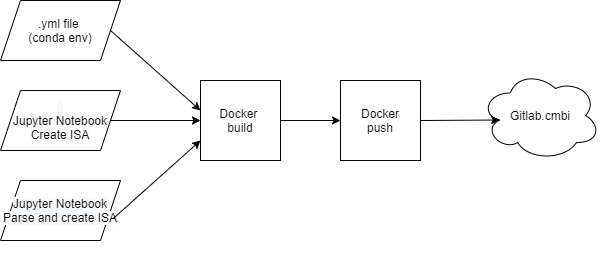

The diagram above was exported from draw.io. Its source (the exported page's mxGraphModel, read from the mxfile embedded in the PNG):
<mxGraphModel dx="1204" dy="617" grid="1" gridSize="10" guides="1" tooltips="1" connect="1" arrows="1" fold="1" page="1" pageScale="1" pageWidth="827" pageHeight="1169" math="0" shadow="0">
  <root>
    <mxCell id="0" />
    <mxCell id="1" parent="0" />
    <mxCell id="2" value="Docker &lt;br&gt;build" style="whiteSpace=wrap;html=1;aspect=fixed;" parent="1" vertex="1">
      <mxGeometry x="340" y="700" width="80" height="80" as="geometry" />
    </mxCell>
    <mxCell id="3" value="Docker&lt;br&gt;push" style="whiteSpace=wrap;html=1;aspect=fixed;" parent="1" vertex="1">
      <mxGeometry x="480" y="700" width="80" height="80" as="geometry" />
    </mxCell>
    <mxCell id="8" value="Gitlab.cmbi" style="ellipse;shape=cloud;whiteSpace=wrap;html=1;" parent="1" vertex="1">
      <mxGeometry x="620" y="690" width="120" height="90" as="geometry" />
    </mxCell>
    <mxCell id="10" value=".yml file &lt;br&gt;(conda env)" style="shape=parallelogram;perimeter=parallelogramPerimeter;whiteSpace=wrap;html=1;fixedSize=1;" parent="1" vertex="1">
      <mxGeometry x="140" y="620" width="120" height="60" as="geometry" />
    </mxCell>
    <mxCell id="11" value="&lt;span style=&quot;color: rgb(0 , 0 , 0) ; font-family: &amp;#34;helvetica&amp;#34; ; font-size: 12px ; font-style: normal ; font-weight: 400 ; letter-spacing: normal ; text-align: center ; text-indent: 0px ; text-transform: none ; word-spacing: 0px ; background-color: rgb(248 , 249 , 250) ; display: inline ; float: none&quot;&gt;&amp;nbsp; &lt;br&gt;Jupyter Notebook Create ISA&lt;/span&gt;" style="shape=parallelogram;perimeter=parallelogramPerimeter;whiteSpace=wrap;html=1;fixedSize=1;" parent="1" vertex="1">
      <mxGeometry x="140" y="710" width="120" height="60" as="geometry" />
    </mxCell>
    <mxCell id="12" value="&#10;&#10;&lt;span style=&quot;color: rgb(0, 0, 0); font-family: helvetica; font-size: 12px; font-style: normal; font-weight: 400; letter-spacing: normal; text-align: center; text-indent: 0px; text-transform: none; word-spacing: 0px; background-color: rgb(248, 249, 250); display: inline; float: none;&quot;&gt;Jupyter Notebook Parse and create ISA&lt;/span&gt;&#10;&#10;" style="shape=parallelogram;perimeter=parallelogramPerimeter;whiteSpace=wrap;html=1;fixedSize=1;" parent="1" vertex="1">
      <mxGeometry x="140" y="800" width="120" height="60" as="geometry" />
    </mxCell>
    <mxCell id="13" value="" style="endArrow=classic;html=1;exitX=0.943;exitY=0.628;exitDx=0;exitDy=0;exitPerimeter=0;entryX=0;entryY=0.75;entryDx=0;entryDy=0;" parent="1" source="12" target="2" edge="1">
      <mxGeometry width="50" height="50" relative="1" as="geometry">
        <mxPoint x="390" y="880" as="sourcePoint" />
        <mxPoint x="440" y="830" as="targetPoint" />
      </mxGeometry>
    </mxCell>
    <mxCell id="14" value="" style="endArrow=classic;html=1;exitX=1;exitY=0.5;exitDx=0;exitDy=0;entryX=0;entryY=0.5;entryDx=0;entryDy=0;" parent="1" source="11" target="2" edge="1">
      <mxGeometry width="50" height="50" relative="1" as="geometry">
        <mxPoint x="240" y="740" as="sourcePoint" />
        <mxPoint x="290" y="690" as="targetPoint" />
      </mxGeometry>
    </mxCell>
    <mxCell id="15" value="" style="endArrow=classic;html=1;exitX=1;exitY=0.5;exitDx=0;exitDy=0;" parent="1" source="10" edge="1">
      <mxGeometry width="50" height="50" relative="1" as="geometry">
        <mxPoint x="390" y="880" as="sourcePoint" />
        <mxPoint x="340" y="730" as="targetPoint" />
      </mxGeometry>
    </mxCell>
    <mxCell id="16" value="" style="endArrow=classic;html=1;exitX=1;exitY=0.5;exitDx=0;exitDy=0;entryX=0;entryY=0.5;entryDx=0;entryDy=0;" parent="1" source="2" target="3" edge="1">
      <mxGeometry width="50" height="50" relative="1" as="geometry">
        <mxPoint x="390" y="870" as="sourcePoint" />
        <mxPoint x="440" y="820" as="targetPoint" />
      </mxGeometry>
    </mxCell>
    <mxCell id="17" value="" style="endArrow=classic;html=1;exitX=1;exitY=0.5;exitDx=0;exitDy=0;entryX=0.16;entryY=0.55;entryDx=0;entryDy=0;entryPerimeter=0;" parent="1" source="3" target="8" edge="1">
      <mxGeometry width="50" height="50" relative="1" as="geometry">
        <mxPoint x="390" y="870" as="sourcePoint" />
        <mxPoint x="440" y="820" as="targetPoint" />
      </mxGeometry>
    </mxCell>
  </root>
</mxGraphModel>